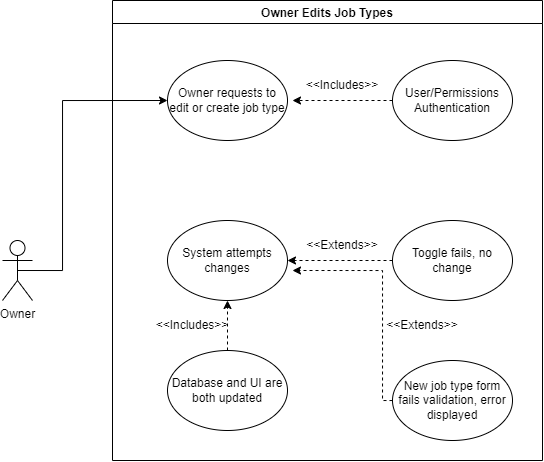

The diagram above was exported from draw.io. Its source (the exported page's mxGraphModel, read from the mxfile embedded in the PNG):
<mxGraphModel dx="981" dy="501" grid="1" gridSize="10" guides="1" tooltips="1" connect="1" arrows="1" fold="1" page="1" pageScale="1" pageWidth="850" pageHeight="1100" math="0" shadow="0">
  <root>
    <mxCell id="0" />
    <mxCell id="1" parent="0" />
    <mxCell id="MI9kMCTL4XtKiHXzslUd-1" value="Owner Edits Job Types" style="swimlane;" vertex="1" parent="1">
      <mxGeometry x="240" y="20" width="430" height="460" as="geometry" />
    </mxCell>
    <mxCell id="MI9kMCTL4XtKiHXzslUd-5" value="Owner requests to edit or create job type" style="ellipse;whiteSpace=wrap;html=1;" vertex="1" parent="MI9kMCTL4XtKiHXzslUd-1">
      <mxGeometry x="55" y="60" width="120" height="80" as="geometry" />
    </mxCell>
    <mxCell id="MI9kMCTL4XtKiHXzslUd-6" value="User/Permissions&lt;br&gt;Authentication" style="ellipse;whiteSpace=wrap;html=1;" vertex="1" parent="MI9kMCTL4XtKiHXzslUd-1">
      <mxGeometry x="280" y="60" width="120" height="80" as="geometry" />
    </mxCell>
    <mxCell id="MI9kMCTL4XtKiHXzslUd-7" value="System attempts changes" style="ellipse;whiteSpace=wrap;html=1;" vertex="1" parent="MI9kMCTL4XtKiHXzslUd-1">
      <mxGeometry x="55" y="220" width="120" height="80" as="geometry" />
    </mxCell>
    <mxCell id="MI9kMCTL4XtKiHXzslUd-13" style="edgeStyle=orthogonalEdgeStyle;rounded=0;orthogonalLoop=1;jettySize=auto;html=1;dashed=1;" edge="1" parent="MI9kMCTL4XtKiHXzslUd-1" source="MI9kMCTL4XtKiHXzslUd-8" target="MI9kMCTL4XtKiHXzslUd-7">
      <mxGeometry relative="1" as="geometry" />
    </mxCell>
    <mxCell id="MI9kMCTL4XtKiHXzslUd-8" value="Toggle fails, no change" style="ellipse;whiteSpace=wrap;html=1;" vertex="1" parent="MI9kMCTL4XtKiHXzslUd-1">
      <mxGeometry x="280" y="220" width="120" height="80" as="geometry" />
    </mxCell>
    <mxCell id="MI9kMCTL4XtKiHXzslUd-9" value="New job type form fails validation, error displayed" style="ellipse;whiteSpace=wrap;html=1;" vertex="1" parent="MI9kMCTL4XtKiHXzslUd-1">
      <mxGeometry x="280" y="360" width="120" height="80" as="geometry" />
    </mxCell>
    <mxCell id="MI9kMCTL4XtKiHXzslUd-15" style="edgeStyle=orthogonalEdgeStyle;rounded=0;orthogonalLoop=1;jettySize=auto;html=1;entryX=0.5;entryY=1;entryDx=0;entryDy=0;dashed=1;" edge="1" parent="MI9kMCTL4XtKiHXzslUd-1" source="MI9kMCTL4XtKiHXzslUd-10" target="MI9kMCTL4XtKiHXzslUd-7">
      <mxGeometry relative="1" as="geometry" />
    </mxCell>
    <mxCell id="MI9kMCTL4XtKiHXzslUd-10" value="Database and UI are both updated" style="ellipse;whiteSpace=wrap;html=1;" vertex="1" parent="MI9kMCTL4XtKiHXzslUd-1">
      <mxGeometry x="55" y="350" width="120" height="80" as="geometry" />
    </mxCell>
    <mxCell id="MI9kMCTL4XtKiHXzslUd-16" value="&amp;lt;&amp;lt;Includes&amp;gt;&amp;gt;" style="text;html=1;strokeColor=none;fillColor=none;align=center;verticalAlign=middle;whiteSpace=wrap;rounded=0;" vertex="1" parent="MI9kMCTL4XtKiHXzslUd-1">
      <mxGeometry x="200" y="70" width="60" height="30" as="geometry" />
    </mxCell>
    <mxCell id="MI9kMCTL4XtKiHXzslUd-17" value="&amp;lt;&amp;lt;Includes&amp;gt;&amp;gt;" style="text;html=1;strokeColor=none;fillColor=none;align=center;verticalAlign=middle;whiteSpace=wrap;rounded=0;" vertex="1" parent="MI9kMCTL4XtKiHXzslUd-1">
      <mxGeometry x="50" y="310" width="60" height="30" as="geometry" />
    </mxCell>
    <mxCell id="MI9kMCTL4XtKiHXzslUd-29" value="&amp;lt;&amp;lt;Extends&amp;gt;&amp;gt;" style="text;html=1;strokeColor=none;fillColor=none;align=center;verticalAlign=middle;whiteSpace=wrap;rounded=0;" vertex="1" parent="MI9kMCTL4XtKiHXzslUd-1">
      <mxGeometry x="200" y="230" width="60" height="30" as="geometry" />
    </mxCell>
    <mxCell id="MI9kMCTL4XtKiHXzslUd-31" value="&amp;lt;&amp;lt;Extends&amp;gt;&amp;gt;" style="text;html=1;strokeColor=none;fillColor=none;align=center;verticalAlign=middle;whiteSpace=wrap;rounded=0;" vertex="1" parent="MI9kMCTL4XtKiHXzslUd-1">
      <mxGeometry x="280" y="310" width="60" height="30" as="geometry" />
    </mxCell>
    <mxCell id="MI9kMCTL4XtKiHXzslUd-11" style="edgeStyle=orthogonalEdgeStyle;rounded=0;orthogonalLoop=1;jettySize=auto;html=1;exitX=0.5;exitY=0.5;exitDx=0;exitDy=0;exitPerimeter=0;entryX=0;entryY=0.5;entryDx=0;entryDy=0;" edge="1" parent="1" source="MI9kMCTL4XtKiHXzslUd-2" target="MI9kMCTL4XtKiHXzslUd-5">
      <mxGeometry relative="1" as="geometry">
        <mxPoint x="200" y="120" as="targetPoint" />
        <Array as="points">
          <mxPoint x="190" y="290" />
          <mxPoint x="190" y="120" />
        </Array>
      </mxGeometry>
    </mxCell>
    <mxCell id="MI9kMCTL4XtKiHXzslUd-2" value="Owner" style="shape=umlActor;verticalLabelPosition=bottom;verticalAlign=top;html=1;outlineConnect=0;" vertex="1" parent="1">
      <mxGeometry x="130" y="260" width="30" height="60" as="geometry" />
    </mxCell>
    <mxCell id="MI9kMCTL4XtKiHXzslUd-12" style="edgeStyle=orthogonalEdgeStyle;rounded=0;orthogonalLoop=1;jettySize=auto;html=1;dashed=1;" edge="1" parent="1" source="MI9kMCTL4XtKiHXzslUd-6">
      <mxGeometry relative="1" as="geometry">
        <mxPoint x="420" y="120" as="targetPoint" />
      </mxGeometry>
    </mxCell>
    <mxCell id="MI9kMCTL4XtKiHXzslUd-14" style="edgeStyle=orthogonalEdgeStyle;rounded=0;orthogonalLoop=1;jettySize=auto;html=1;dashed=1;" edge="1" parent="1" source="MI9kMCTL4XtKiHXzslUd-9">
      <mxGeometry relative="1" as="geometry">
        <mxPoint x="420" y="290" as="targetPoint" />
        <Array as="points">
          <mxPoint x="510" y="420" />
          <mxPoint x="510" y="290" />
        </Array>
      </mxGeometry>
    </mxCell>
  </root>
</mxGraphModel>